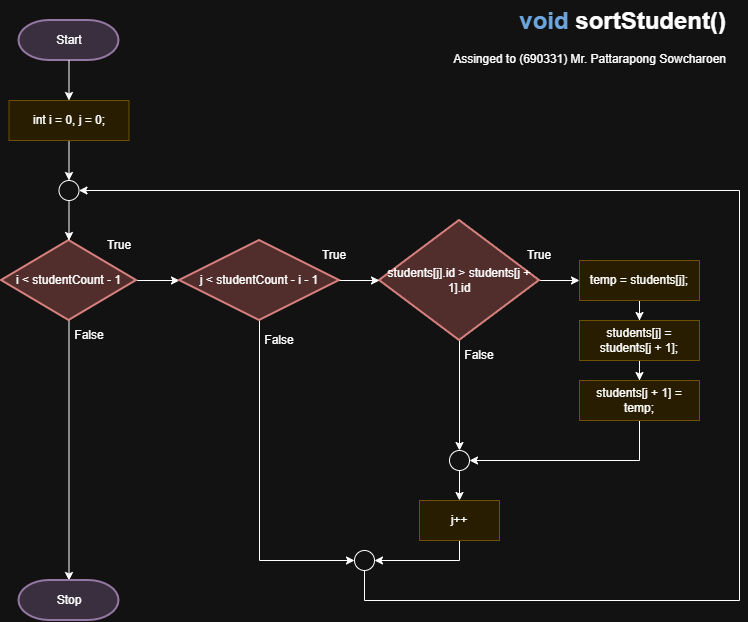

The diagram above was exported from draw.io. Its source (the exported page's mxGraphModel, read from the mxfile embedded in the PNG):
<mxGraphModel dx="1777" dy="1123" grid="1" gridSize="10" guides="1" tooltips="1" connect="1" arrows="1" fold="1" page="1" pageScale="1" pageWidth="850" pageHeight="1100" math="0" shadow="0">
  <root>
    <mxCell id="0" />
    <mxCell id="1" parent="0" />
    <mxCell id="XZhT74K7xZYe3dj14qbW-1" parent="1" style="strokeWidth=2;html=1;shape=mxgraph.flowchart.terminator;whiteSpace=wrap;fillColor=#e1d5e7;strokeColor=#9673a6;" value="Start" vertex="1">
      <mxGeometry height="40" width="100" x="79.5" y="80" as="geometry" />
    </mxCell>
    <mxCell id="XZhT74K7xZYe3dj14qbW-2" edge="1" parent="1" source="XZhT74K7xZYe3dj14qbW-4" style="edgeStyle=orthogonalEdgeStyle;rounded=0;orthogonalLoop=1;jettySize=auto;html=1;defaultLabelBackgroundColor=page;" target="XZhT74K7xZYe3dj14qbW-9" value="">
      <mxGeometry relative="1" x="-0.7333" as="geometry">
        <mxPoint x="130" y="560" as="targetPoint" />
      </mxGeometry>
    </mxCell>
    <mxCell id="XZhT74K7xZYe3dj14qbW-73" edge="1" parent="1" source="XZhT74K7xZYe3dj14qbW-4" style="edgeStyle=orthogonalEdgeStyle;rounded=0;orthogonalLoop=1;jettySize=auto;html=1;exitX=1;exitY=0.5;exitDx=0;exitDy=0;exitPerimeter=0;defaultLabelBackgroundColor=page;" target="XZhT74K7xZYe3dj14qbW-72">
      <mxGeometry relative="1" as="geometry" />
    </mxCell>
    <mxCell id="XZhT74K7xZYe3dj14qbW-4" parent="1" style="strokeWidth=2;html=1;shape=mxgraph.flowchart.decision;whiteSpace=wrap;fillColor=#f8cecc;strokeColor=#b85450;" value="i &amp;lt; studentCount - 1" vertex="1">
      <mxGeometry height="80" width="135" x="62" y="300" as="geometry" />
    </mxCell>
    <mxCell id="XZhT74K7xZYe3dj14qbW-9" parent="1" style="strokeWidth=2;html=1;shape=mxgraph.flowchart.terminator;whiteSpace=wrap;fillColor=#e1d5e7;strokeColor=#9673a6;" value="Stop" vertex="1">
      <mxGeometry height="40" width="100" x="79.5" y="640" as="geometry" />
    </mxCell>
    <mxCell id="XZhT74K7xZYe3dj14qbW-11" parent="1" style="text;html=1;whiteSpace=wrap;overflow=hidden;rounded=0;align=right;" value="&lt;h1 style=&quot;margin-top: 0px;&quot;&gt;&lt;font color=&quot;#2566a8&quot;&gt;void&amp;nbsp;&lt;/font&gt;sortStudent()&lt;/h1&gt;&lt;p&gt;Assinged to (690331) Mr. Pattarapong Sowcharoen&lt;/p&gt;" vertex="1">
      <mxGeometry height="70" width="322.5" x="466.25" y="60" as="geometry" />
    </mxCell>
    <mxCell id="XZhT74K7xZYe3dj14qbW-70" edge="1" parent="1" source="XZhT74K7xZYe3dj14qbW-1" style="edgeStyle=orthogonalEdgeStyle;rounded=0;orthogonalLoop=1;jettySize=auto;html=1;exitX=0.5;exitY=1;exitDx=0;exitDy=0;exitPerimeter=0;defaultLabelBackgroundColor=page;" target="XZhT74K7xZYe3dj14qbW-71" value="">
      <mxGeometry relative="1" as="geometry">
        <mxPoint x="130" y="120" as="sourcePoint" />
        <mxPoint x="130" y="223" as="targetPoint" />
      </mxGeometry>
    </mxCell>
    <mxCell id="XZhT74K7xZYe3dj14qbW-101" edge="1" parent="1" source="XZhT74K7xZYe3dj14qbW-71" style="edgeStyle=orthogonalEdgeStyle;rounded=0;orthogonalLoop=1;jettySize=auto;html=1;exitX=0.5;exitY=1;exitDx=0;exitDy=0;defaultLabelBackgroundColor=page;" target="XZhT74K7xZYe3dj14qbW-100">
      <mxGeometry relative="1" as="geometry" />
    </mxCell>
    <mxCell id="XZhT74K7xZYe3dj14qbW-71" parent="1" style="rounded=0;whiteSpace=wrap;html=1;fillColor=#fff2cc;strokeColor=#d6b656;" value="int i = 0, j = 0;" vertex="1">
      <mxGeometry height="40" width="120" x="69.5" y="160" as="geometry" />
    </mxCell>
    <mxCell id="XZhT74K7xZYe3dj14qbW-87" edge="1" parent="1" source="XZhT74K7xZYe3dj14qbW-72" style="edgeStyle=orthogonalEdgeStyle;rounded=0;orthogonalLoop=1;jettySize=auto;html=1;exitX=0.5;exitY=1;exitDx=0;exitDy=0;exitPerimeter=0;defaultLabelBackgroundColor=page;entryX=0;entryY=0.5;entryDx=0;entryDy=0;" target="XZhT74K7xZYe3dj14qbW-84">
      <mxGeometry relative="1" x="-0.7693" as="geometry">
        <mxPoint x="319.8333333333335" y="460" as="targetPoint" />
      </mxGeometry>
    </mxCell>
    <mxCell id="XZhT74K7xZYe3dj14qbW-72" parent="1" style="strokeWidth=2;html=1;shape=mxgraph.flowchart.decision;whiteSpace=wrap;fillColor=#f8cecc;strokeColor=#b85450;" value="j &amp;lt; studentCount - i - 1" vertex="1">
      <mxGeometry height="80" width="160" x="240" y="300" as="geometry" />
    </mxCell>
    <mxCell id="XZhT74K7xZYe3dj14qbW-78" edge="1" parent="1" source="XZhT74K7xZYe3dj14qbW-74" style="edgeStyle=orthogonalEdgeStyle;rounded=0;orthogonalLoop=1;jettySize=auto;html=1;exitX=1;exitY=0.5;exitDx=0;exitDy=0;exitPerimeter=0;entryX=0;entryY=0.5;entryDx=0;entryDy=0;defaultLabelBackgroundColor=page;" target="XZhT74K7xZYe3dj14qbW-77">
      <mxGeometry relative="1" as="geometry" />
    </mxCell>
    <mxCell id="XZhT74K7xZYe3dj14qbW-95" edge="1" parent="1" source="XZhT74K7xZYe3dj14qbW-74" style="edgeStyle=orthogonalEdgeStyle;rounded=0;orthogonalLoop=1;jettySize=auto;html=1;exitX=0.5;exitY=1;exitDx=0;exitDy=0;exitPerimeter=0;entryX=0.5;entryY=0;entryDx=0;entryDy=0;defaultLabelBackgroundColor=page;" target="XZhT74K7xZYe3dj14qbW-93">
      <mxGeometry relative="1" as="geometry" />
    </mxCell>
    <mxCell id="XZhT74K7xZYe3dj14qbW-74" parent="1" style="strokeWidth=2;html=1;shape=mxgraph.flowchart.decision;whiteSpace=wrap;fillColor=#f8cecc;strokeColor=#b85450;" value="students[j].id &amp;gt; students[j + 1].id" vertex="1">
      <mxGeometry height="120" width="160" x="440" y="280" as="geometry" />
    </mxCell>
    <mxCell id="XZhT74K7xZYe3dj14qbW-80" edge="1" parent="1" source="XZhT74K7xZYe3dj14qbW-77" style="edgeStyle=orthogonalEdgeStyle;rounded=0;orthogonalLoop=1;jettySize=auto;html=1;exitX=0.5;exitY=1;exitDx=0;exitDy=0;defaultLabelBackgroundColor=page;" target="XZhT74K7xZYe3dj14qbW-79">
      <mxGeometry relative="1" as="geometry" />
    </mxCell>
    <mxCell id="XZhT74K7xZYe3dj14qbW-77" parent="1" style="rounded=0;whiteSpace=wrap;html=1;fillColor=#fff2cc;strokeColor=#d6b656;" value="temp = students[j];" vertex="1">
      <mxGeometry height="40" width="120" x="640" y="320" as="geometry" />
    </mxCell>
    <mxCell id="XZhT74K7xZYe3dj14qbW-82" edge="1" parent="1" source="XZhT74K7xZYe3dj14qbW-79" style="edgeStyle=orthogonalEdgeStyle;rounded=0;orthogonalLoop=1;jettySize=auto;html=1;exitX=0.5;exitY=1;exitDx=0;exitDy=0;defaultLabelBackgroundColor=page;" target="XZhT74K7xZYe3dj14qbW-81">
      <mxGeometry relative="1" as="geometry" />
    </mxCell>
    <mxCell id="XZhT74K7xZYe3dj14qbW-79" parent="1" style="rounded=0;whiteSpace=wrap;html=1;fillColor=#fff2cc;strokeColor=#d6b656;" value="students[j] = students[j + 1];" vertex="1">
      <mxGeometry height="40" width="120" x="640" y="380" as="geometry" />
    </mxCell>
    <mxCell id="XZhT74K7xZYe3dj14qbW-94" edge="1" parent="1" source="XZhT74K7xZYe3dj14qbW-81" style="edgeStyle=orthogonalEdgeStyle;rounded=0;orthogonalLoop=1;jettySize=auto;html=1;exitX=0.5;exitY=1;exitDx=0;exitDy=0;entryX=1;entryY=0.5;entryDx=0;entryDy=0;defaultLabelBackgroundColor=page;" target="XZhT74K7xZYe3dj14qbW-93">
      <mxGeometry relative="1" as="geometry" />
    </mxCell>
    <mxCell id="XZhT74K7xZYe3dj14qbW-81" parent="1" style="rounded=0;whiteSpace=wrap;html=1;fillColor=#fff2cc;strokeColor=#d6b656;" value="students[j + 1] = temp;" vertex="1">
      <mxGeometry height="40" width="120" x="640" y="440" as="geometry" />
    </mxCell>
    <mxCell id="XZhT74K7xZYe3dj14qbW-104" edge="1" parent="1" source="XZhT74K7xZYe3dj14qbW-84" style="edgeStyle=orthogonalEdgeStyle;rounded=0;orthogonalLoop=1;jettySize=auto;html=1;exitX=0.5;exitY=1;exitDx=0;exitDy=0;entryX=1;entryY=0.5;entryDx=0;entryDy=0;defaultLabelBackgroundColor=page;" target="XZhT74K7xZYe3dj14qbW-100">
      <mxGeometry relative="1" x="0.0139" as="geometry">
        <Array as="points">
          <mxPoint x="425" y="660" />
          <mxPoint x="800" y="660" />
          <mxPoint x="800" y="250" />
        </Array>
      </mxGeometry>
    </mxCell>
    <mxCell id="XZhT74K7xZYe3dj14qbW-84" parent="1" style="ellipse;whiteSpace=wrap;html=1;shapeInside=1;aspect=fixed;" value="" vertex="1">
      <mxGeometry height="20" width="20" x="415" y="610" as="geometry" />
    </mxCell>
    <mxCell id="XZhT74K7xZYe3dj14qbW-86" edge="1" parent="1" source="XZhT74K7xZYe3dj14qbW-72" style="edgeStyle=orthogonalEdgeStyle;rounded=0;orthogonalLoop=1;jettySize=auto;html=1;exitX=1;exitY=0.5;exitDx=0;exitDy=0;exitPerimeter=0;entryX=0;entryY=0.5;entryDx=0;entryDy=0;entryPerimeter=0;defaultLabelBackgroundColor=page;" target="XZhT74K7xZYe3dj14qbW-74">
      <mxGeometry relative="1" as="geometry" />
    </mxCell>
    <mxCell id="XZhT74K7xZYe3dj14qbW-88" parent="1" style="text;html=1;whiteSpace=wrap;strokeColor=none;fillColor=none;align=center;verticalAlign=middle;rounded=0;" value="True" vertex="1">
      <mxGeometry height="30" width="60" x="570" y="300" as="geometry" />
    </mxCell>
    <mxCell id="XZhT74K7xZYe3dj14qbW-89" parent="1" style="text;html=1;whiteSpace=wrap;strokeColor=none;fillColor=none;align=center;verticalAlign=middle;rounded=0;" value="True" vertex="1">
      <mxGeometry height="30" width="60" x="365" y="300" as="geometry" />
    </mxCell>
    <mxCell id="XZhT74K7xZYe3dj14qbW-99" edge="1" parent="1" source="XZhT74K7xZYe3dj14qbW-90" style="edgeStyle=orthogonalEdgeStyle;rounded=0;orthogonalLoop=1;jettySize=auto;html=1;exitX=0.5;exitY=1;exitDx=0;exitDy=0;entryX=1;entryY=0.5;entryDx=0;entryDy=0;defaultLabelBackgroundColor=page;" target="XZhT74K7xZYe3dj14qbW-84">
      <mxGeometry relative="1" as="geometry" />
    </mxCell>
    <mxCell id="XZhT74K7xZYe3dj14qbW-90" parent="1" style="rounded=0;whiteSpace=wrap;html=1;fillColor=#fff2cc;strokeColor=#d6b656;" value="j++" vertex="1">
      <mxGeometry height="40" width="80" x="480" y="560" as="geometry" />
    </mxCell>
    <mxCell id="XZhT74K7xZYe3dj14qbW-96" edge="1" parent="1" source="XZhT74K7xZYe3dj14qbW-93" style="edgeStyle=orthogonalEdgeStyle;rounded=0;orthogonalLoop=1;jettySize=auto;html=1;exitX=0.5;exitY=1;exitDx=0;exitDy=0;defaultLabelBackgroundColor=page;" target="XZhT74K7xZYe3dj14qbW-90">
      <mxGeometry relative="1" as="geometry" />
    </mxCell>
    <mxCell id="XZhT74K7xZYe3dj14qbW-93" parent="1" style="ellipse;whiteSpace=wrap;html=1;shapeInside=1;aspect=fixed;" value="" vertex="1">
      <mxGeometry height="20" width="20" x="510" y="510" as="geometry" />
    </mxCell>
    <mxCell id="XZhT74K7xZYe3dj14qbW-97" parent="1" style="text;html=1;whiteSpace=wrap;strokeColor=none;fillColor=none;align=center;verticalAlign=middle;rounded=0;" value="False" vertex="1">
      <mxGeometry height="30" width="60" x="510" y="400" as="geometry" />
    </mxCell>
    <mxCell id="XZhT74K7xZYe3dj14qbW-98" parent="1" style="text;html=1;whiteSpace=wrap;strokeColor=none;fillColor=none;align=center;verticalAlign=middle;rounded=0;" value="False" vertex="1">
      <mxGeometry height="30" width="60" x="310" y="385" as="geometry" />
    </mxCell>
    <mxCell id="XZhT74K7xZYe3dj14qbW-100" parent="1" style="ellipse;whiteSpace=wrap;html=1;shapeInside=1;aspect=fixed;" value="" vertex="1">
      <mxGeometry height="20" width="20" x="119.5" y="240" as="geometry" />
    </mxCell>
    <mxCell id="XZhT74K7xZYe3dj14qbW-103" edge="1" parent="1" source="XZhT74K7xZYe3dj14qbW-100" style="edgeStyle=orthogonalEdgeStyle;rounded=0;orthogonalLoop=1;jettySize=auto;html=1;exitX=0.5;exitY=1;exitDx=0;exitDy=0;entryX=0.5;entryY=0;entryDx=0;entryDy=0;entryPerimeter=0;defaultLabelBackgroundColor=page;" target="XZhT74K7xZYe3dj14qbW-4">
      <mxGeometry relative="1" as="geometry" />
    </mxCell>
    <mxCell id="XZhT74K7xZYe3dj14qbW-105" parent="1" style="text;html=1;whiteSpace=wrap;strokeColor=none;fillColor=none;align=center;verticalAlign=middle;rounded=0;" value="True" vertex="1">
      <mxGeometry height="30" width="60" x="150" y="290" as="geometry" />
    </mxCell>
    <mxCell id="XZhT74K7xZYe3dj14qbW-107" parent="1" style="text;html=1;whiteSpace=wrap;strokeColor=none;fillColor=none;align=center;verticalAlign=middle;rounded=0;" value="False" vertex="1">
      <mxGeometry height="30" width="60" x="119.5" y="380" as="geometry" />
    </mxCell>
  </root>
</mxGraphModel>